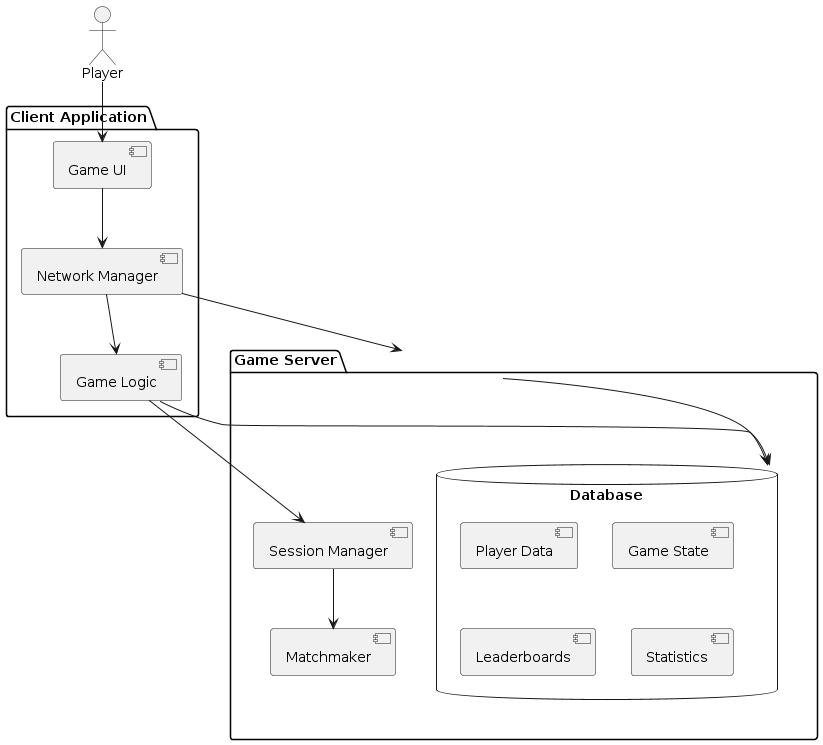

The diagram above was rendered by PlantUML. Its source (embedded in the PNG):
@startuml
actor Player

package "Client Application" {
  [Game UI] --> [Network Manager]
  [Network Manager] --> [Game Logic]
}

package "Game Server" {
  [Game Logic] --> [Session Manager]
  [Session Manager] --> [Matchmaker]
  [Game Logic] --> [Database]
}

database "Database" {
  [Player Data]
  [Game State]
  [Leaderboards]
  [Statistics]
}

Player --> [Game UI]
[Network Manager] --> [Game Server]
[Game Server] --> [Database]
@enduml